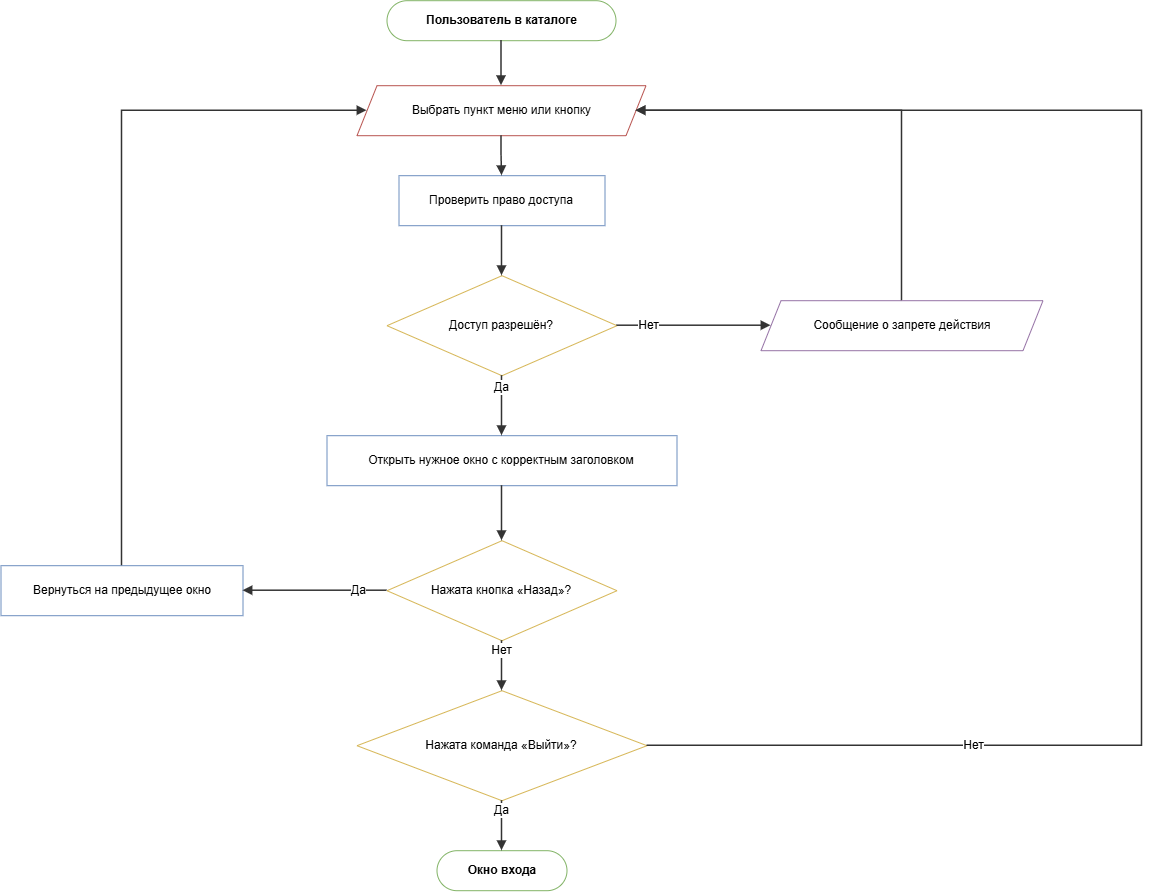

The diagram above was exported from draw.io. Its source (the exported page's mxGraphModel, read from the mxfile embedded in the PNG):
<mxGraphModel dx="1837" dy="943" grid="1" gridSize="10" guides="1" tooltips="1" connect="1" arrows="1" fold="1" page="1" pageScale="1" pageWidth="1221" pageHeight="970" math="0" shadow="0">
  <root>
    <mxCell id="0" />
    <mxCell id="1" parent="0" />
    <mxCell id="p4_s" parent="1" style="rounded=1;whiteSpace=wrap;html=1;arcSize=50;fillColor=#FFFFFF;strokeColor=#82b366;fontStyle=1;fontSize=12;" value="Пользователь в каталоге" vertex="1">
      <mxGeometry height="40" width="229" x="426" y="40" as="geometry" />
    </mxCell>
    <mxCell id="p4_io" parent="1" style="shape=parallelogram;perimeter=parallelogramPerimeter;whiteSpace=wrap;html=1;fixedSize=1;size=20;fillColor=#FFFFFF;strokeColor=#b85450;fontSize=12;" value="Выбрать пункт меню или кнопку" vertex="1">
      <mxGeometry height="50" width="289" x="396" y="125" as="geometry" />
    </mxCell>
    <mxCell id="p4_p1" parent="1" style="rounded=0;whiteSpace=wrap;html=1;fillColor=#FFFFFF;strokeColor=#6c8ebf;fontSize=12;" value="Проверить право доступа" vertex="1">
      <mxGeometry height="50" width="206" x="438" y="215" as="geometry" />
    </mxCell>
    <mxCell id="p4_d1" parent="1" style="rhombus;whiteSpace=wrap;html=1;fillColor=#FFFFFF;strokeColor=#d6b656;fontSize=12;" value="Доступ разрешён?" vertex="1">
      <mxGeometry height="100" width="230" x="426" y="315" as="geometry" />
    </mxCell>
    <mxCell id="p4_im" parent="1" style="shape=parallelogram;perimeter=parallelogramPerimeter;whiteSpace=wrap;html=1;fixedSize=1;size=20;fillColor=#FFFFFF;strokeColor=#9673a6;fontSize=12;" value="Сообщение о запрете действия" vertex="1">
      <mxGeometry height="50" width="282" x="800" y="340" as="geometry" />
    </mxCell>
    <mxCell id="p4_p2" parent="1" style="rounded=0;whiteSpace=wrap;html=1;fillColor=#FFFFFF;strokeColor=#6c8ebf;fontSize=12;" value="Открыть нужное окно с корректным заголовком" vertex="1">
      <mxGeometry height="50" width="350" x="366" y="475" as="geometry" />
    </mxCell>
    <mxCell id="p4_d2" parent="1" style="rhombus;whiteSpace=wrap;html=1;fillColor=#FFFFFF;strokeColor=#d6b656;fontSize=12;" value="Нажата кнопка «Назад»?" vertex="1">
      <mxGeometry height="100" width="230" x="426" y="580" as="geometry" />
    </mxCell>
    <mxCell id="p4_pb" parent="1" style="rounded=0;whiteSpace=wrap;html=1;fillColor=#FFFFFF;strokeColor=#6c8ebf;fontSize=12;" value="Вернуться на предыдущее окно" vertex="1">
      <mxGeometry height="50" width="242" x="40" y="605" as="geometry" />
    </mxCell>
    <mxCell id="p4_d3" parent="1" style="rhombus;whiteSpace=wrap;html=1;fillColor=#FFFFFF;strokeColor=#d6b656;fontSize=12;" value="Нажата команда «Выйти»?" vertex="1">
      <mxGeometry height="110" width="290" x="396" y="730" as="geometry" />
    </mxCell>
    <mxCell id="p4_en" parent="1" style="rounded=1;whiteSpace=wrap;html=1;arcSize=50;fillColor=#FFFFFF;strokeColor=#82b366;fontStyle=1;fontSize=12;" value="Окно входа" vertex="1">
      <mxGeometry height="40" width="130" x="476" y="890" as="geometry" />
    </mxCell>
    <mxCell id="p4_arrow0" edge="1" parent="1" source="p4_s" style="edgeStyle=orthogonalEdgeStyle;rounded=0;curved=0;orthogonalLoop=1;jettySize=auto;html=1;endArrow=block;endFill=1;strokeColor=#333333;strokeWidth=1.5;fontSize=12;labelBackgroundColor=#ffffff;exitX=0.5;exitY=1;exitDx=0;exitDy=0;entryX=0.5;entryY=0;entryDx=0;entryDy=0;fillColor=#FFFFFF;" target="p4_io" value="">
      <mxGeometry relative="1" as="geometry" />
    </mxCell>
    <mxCell id="p4_arrow1" edge="1" parent="1" source="p4_io" style="edgeStyle=orthogonalEdgeStyle;rounded=0;curved=0;orthogonalLoop=1;jettySize=auto;html=1;endArrow=block;endFill=1;strokeColor=#333333;strokeWidth=1.5;fontSize=12;labelBackgroundColor=#ffffff;exitX=0.5;exitY=1;exitDx=0;exitDy=0;entryX=0.5;entryY=0;entryDx=0;entryDy=0;fillColor=#FFFFFF;" target="p4_p1" value="">
      <mxGeometry relative="1" as="geometry" />
    </mxCell>
    <mxCell id="p4_arrow2" edge="1" parent="1" source="p4_p1" style="edgeStyle=orthogonalEdgeStyle;rounded=0;curved=0;orthogonalLoop=1;jettySize=auto;html=1;endArrow=block;endFill=1;strokeColor=#333333;strokeWidth=1.5;fontSize=12;labelBackgroundColor=#ffffff;exitX=0.5;exitY=1;exitDx=0;exitDy=0;entryX=0.5;entryY=0;entryDx=0;entryDy=0;fillColor=#FFFFFF;" target="p4_d1" value="">
      <mxGeometry relative="1" as="geometry" />
    </mxCell>
    <mxCell id="p4_arrow3" edge="1" parent="1" source="p4_d1" style="edgeStyle=orthogonalEdgeStyle;rounded=0;curved=0;orthogonalLoop=1;jettySize=auto;html=1;endArrow=block;endFill=1;strokeColor=#333333;strokeWidth=1.5;fontSize=12;labelBackgroundColor=#ffffff;exitX=1;exitY=0.5;exitDx=0;exitDy=0;entryX=0;entryY=0.5;entryDx=0;entryDy=0;fillColor=#FFFFFF;" target="p4_im" value="Нет">
      <mxGeometry relative="1" x="-0.6" as="geometry" />
    </mxCell>
    <mxCell id="p4_arrow4" edge="1" parent="1" source="p4_im" style="edgeStyle=orthogonalEdgeStyle;rounded=0;curved=0;orthogonalLoop=1;jettySize=auto;html=1;endArrow=block;endFill=1;strokeColor=#333333;strokeWidth=1.5;fontSize=12;labelBackgroundColor=#ffffff;exitX=0.5;exitY=0;exitDx=0;exitDy=0;entryX=1;entryY=0.5;entryDx=0;entryDy=0;fillColor=#FFFFFF;" target="p4_io" value="">
      <mxGeometry relative="1" as="geometry">
        <Array as="points">
          <mxPoint x="941" y="150" />
        </Array>
      </mxGeometry>
    </mxCell>
    <mxCell id="p4_arrow5" edge="1" parent="1" source="p4_d1" style="edgeStyle=orthogonalEdgeStyle;rounded=0;curved=0;orthogonalLoop=1;jettySize=auto;html=1;endArrow=block;endFill=1;strokeColor=#333333;strokeWidth=1.5;fontSize=12;labelBackgroundColor=#ffffff;exitX=0.5;exitY=1;exitDx=0;exitDy=0;entryX=0.5;entryY=0;entryDx=0;entryDy=0;fillColor=#FFFFFF;" target="p4_p2" value="Да">
      <mxGeometry relative="1" x="-0.6" as="geometry" />
    </mxCell>
    <mxCell id="p4_arrow6" edge="1" parent="1" source="p4_p2" style="edgeStyle=orthogonalEdgeStyle;rounded=0;curved=0;orthogonalLoop=1;jettySize=auto;html=1;endArrow=block;endFill=1;strokeColor=#333333;strokeWidth=1.5;fontSize=12;labelBackgroundColor=#ffffff;exitX=0.5;exitY=1;exitDx=0;exitDy=0;entryX=0.5;entryY=0;entryDx=0;entryDy=0;fillColor=#FFFFFF;" target="p4_d2" value="">
      <mxGeometry relative="1" as="geometry" />
    </mxCell>
    <mxCell id="p4_arrow7" edge="1" parent="1" source="p4_d2" style="edgeStyle=orthogonalEdgeStyle;rounded=0;curved=0;orthogonalLoop=1;jettySize=auto;html=1;endArrow=block;endFill=1;strokeColor=#333333;strokeWidth=1.5;fontSize=12;labelBackgroundColor=#ffffff;exitX=0;exitY=0.5;exitDx=0;exitDy=0;entryX=1;entryY=0.5;entryDx=0;entryDy=0;fillColor=#FFFFFF;" target="p4_pb" value="Да">
      <mxGeometry relative="1" x="-0.6" as="geometry" />
    </mxCell>
    <mxCell id="p4_arrow8" edge="1" parent="1" source="p4_pb" style="edgeStyle=orthogonalEdgeStyle;rounded=0;curved=0;orthogonalLoop=1;jettySize=auto;html=1;endArrow=block;endFill=1;strokeColor=#333333;strokeWidth=1.5;fontSize=12;labelBackgroundColor=#ffffff;exitX=0.5;exitY=0;exitDx=0;exitDy=0;entryX=0;entryY=0.5;entryDx=0;entryDy=0;fillColor=#FFFFFF;" target="p4_io" value="">
      <mxGeometry relative="1" as="geometry">
        <Array as="points">
          <mxPoint x="161" y="150" />
        </Array>
      </mxGeometry>
    </mxCell>
    <mxCell id="p4_arrow9" edge="1" parent="1" source="p4_d2" style="edgeStyle=orthogonalEdgeStyle;rounded=0;curved=0;orthogonalLoop=1;jettySize=auto;html=1;endArrow=block;endFill=1;strokeColor=#333333;strokeWidth=1.5;fontSize=12;labelBackgroundColor=#ffffff;exitX=0.5;exitY=1;exitDx=0;exitDy=0;entryX=0.5;entryY=0;entryDx=0;entryDy=0;fillColor=#FFFFFF;" target="p4_d3" value="Нет">
      <mxGeometry relative="1" x="-0.6" as="geometry" />
    </mxCell>
    <mxCell id="p4_arrow10" edge="1" parent="1" source="p4_d3" style="edgeStyle=orthogonalEdgeStyle;rounded=0;curved=0;orthogonalLoop=1;jettySize=auto;html=1;endArrow=block;endFill=1;strokeColor=#333333;strokeWidth=1.5;fontSize=12;labelBackgroundColor=#ffffff;exitX=0.5;exitY=1;exitDx=0;exitDy=0;entryX=0.5;entryY=0;entryDx=0;entryDy=0;fillColor=#FFFFFF;" target="p4_en" value="Да">
      <mxGeometry relative="1" x="-0.6" as="geometry" />
    </mxCell>
    <mxCell id="p4_arrow11" edge="1" parent="1" source="p4_d3" style="edgeStyle=orthogonalEdgeStyle;rounded=0;curved=0;orthogonalLoop=1;jettySize=auto;html=1;endArrow=block;endFill=1;strokeColor=#333333;strokeWidth=1.5;fontSize=12;labelBackgroundColor=#ffffff;exitX=1;exitY=0.5;exitDx=0;exitDy=0;entryX=1;entryY=0.5;entryDx=0;entryDy=0;fillColor=#FFFFFF;" target="p4_io" value="Нет">
      <mxGeometry relative="1" x="-0.6" as="geometry">
        <Array as="points">
          <mxPoint x="1181" y="785" />
          <mxPoint x="1181" y="150" />
        </Array>
      </mxGeometry>
    </mxCell>
  </root>
</mxGraphModel>